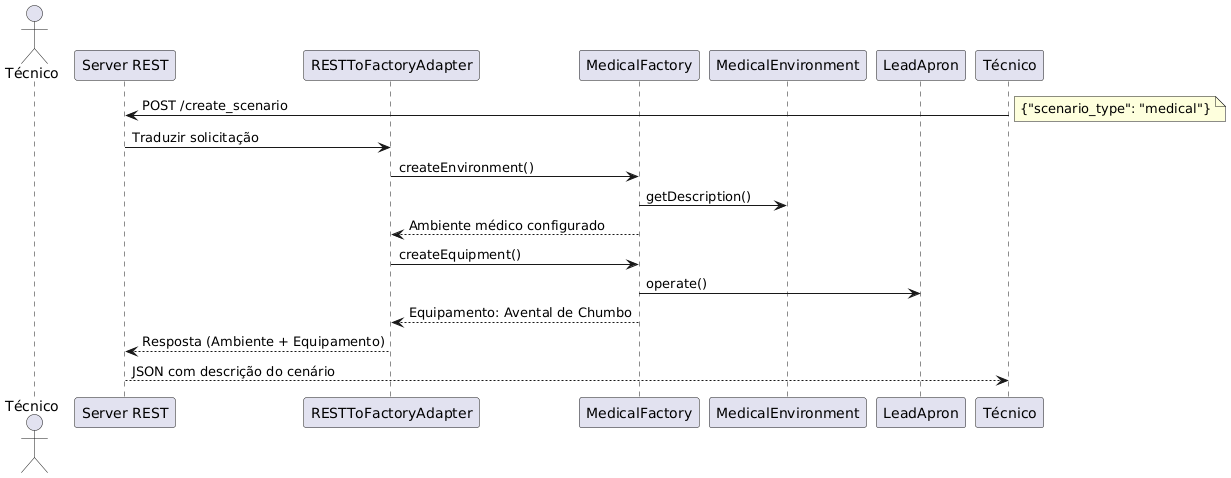

The diagram above was rendered by PlantUML. Its source (embedded in the PNG):
@startuml
actor User as "Técnico"
participant Server as "Server REST"
participant Adapter as "RESTToFactoryAdapter"
participant MedicalFactory
participant MedicalEnvironment
participant LeadApron

'Técnico solicita configuração do cenário médico
"Técnico" -> Server: POST /create_scenario
note right: {"scenario_type": "medical"}

Server -> Adapter: Traduzir solicitação
Adapter -> MedicalFactory: createEnvironment()
MedicalFactory -> MedicalEnvironment: getDescription()
Adapter <-- MedicalFactory: Ambiente médico configurado

Adapter -> MedicalFactory: createEquipment()
MedicalFactory -> LeadApron: operate()
Adapter <-- MedicalFactory: Equipamento: Avental de Chumbo

Server <-- Adapter: Resposta (Ambiente + Equipamento)
"Técnico" <-- Server: JSON com descrição do cenário
@enduml